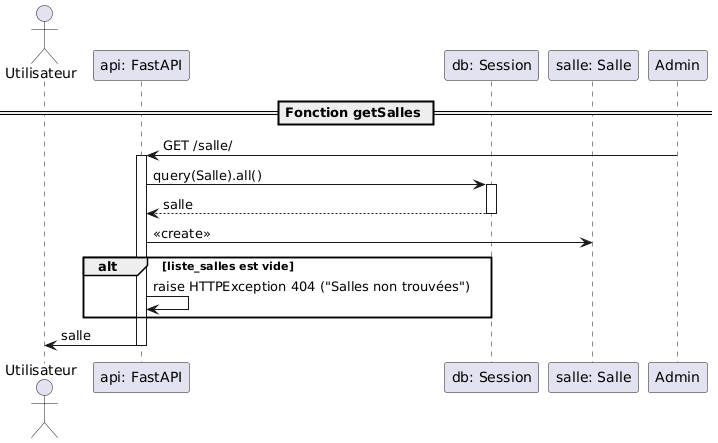

The diagram above was rendered by PlantUML. Its source (embedded in the PNG):
@startuml
actor "Utilisateur"
participant "api: FastAPI"
participant "db: Session"
participant "salle: Salle"

== Fonction getSalles ==
"Admin" -> "api: FastAPI" : GET /salle/
activate "api: FastAPI"

"api: FastAPI" -> "db: Session" : query(Salle).all()
activate "db: Session"
"db: Session" --> "api: FastAPI" : salle
deactivate "db: Session"

"api: FastAPI" -> "salle: Salle" : <<create>>

alt liste_salles est vide
    "api: FastAPI" -> "api: FastAPI" : raise HTTPException 404 ("Salles non trouvées")
end
    "api: FastAPI" -> "Utilisateur" : salle

deactivate "api: FastAPI"
@enduml